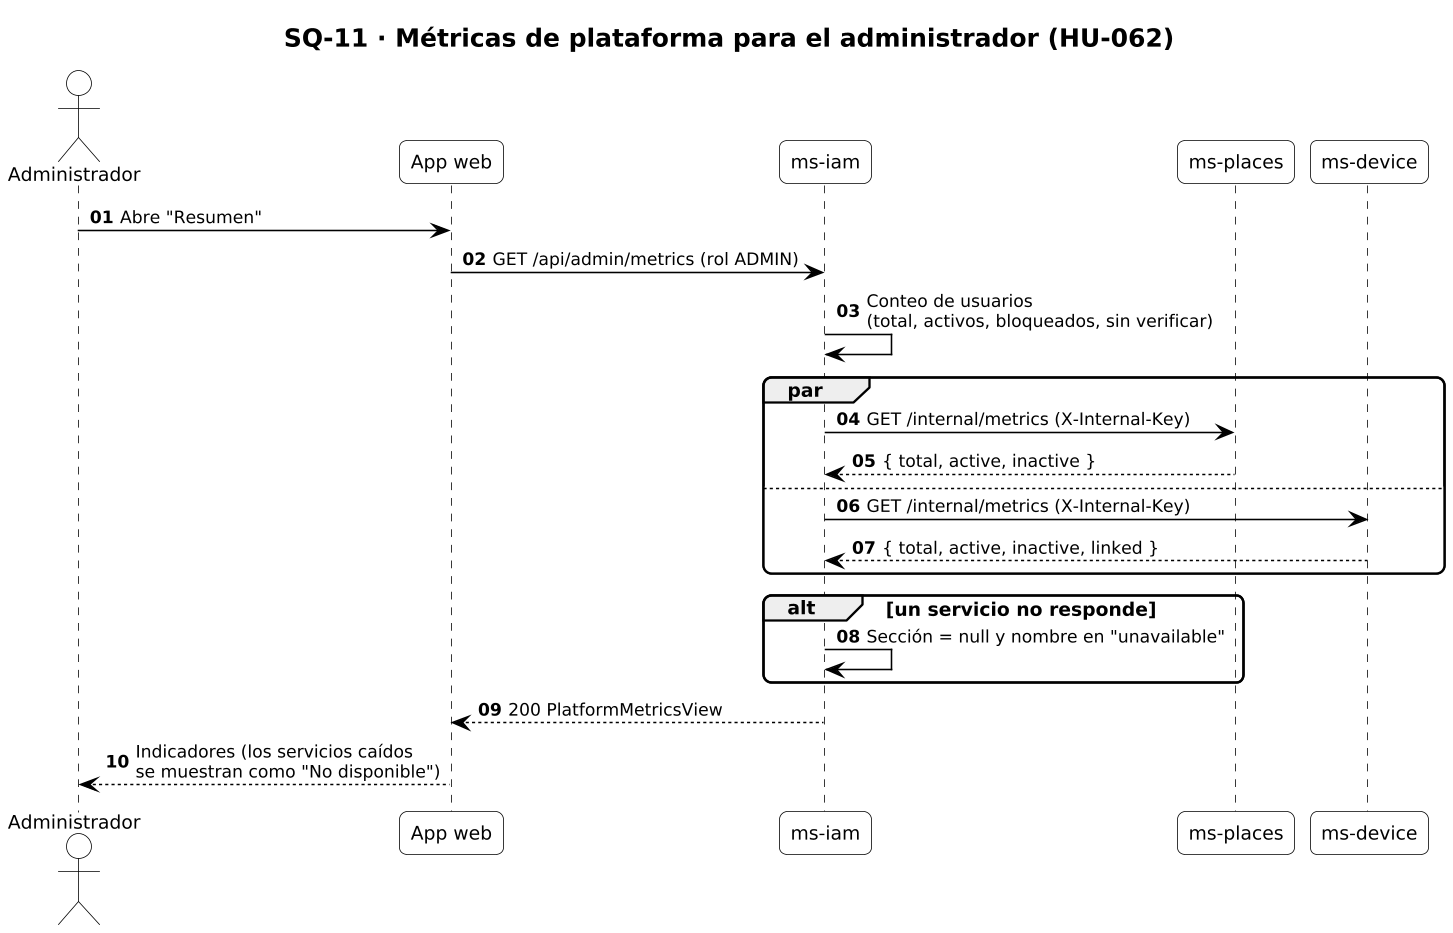

The diagram above was rendered by PlantUML. Its source (embedded in the PNG):
@startuml SQ-11_metricas_admin
!include _estilo.iuml
title SQ-11 · Métricas de plataforma para el administrador (HU-062)
autonumber "<b>00"
skinparam responseMessageBelowArrow true

actor "Administrador" as A
participant "App web" as APP
participant "ms-iam" as IAM
participant "ms-places" as PL
participant "ms-device" as DEV
A -> APP : Abre "Resumen"
APP -> IAM : GET /api/admin/metrics (rol ADMIN)
IAM -> IAM : Conteo de usuarios\n(total, activos, bloqueados, sin verificar)
par
  IAM -> PL : GET /internal/metrics (X-Internal-Key)
  PL --> IAM : { total, active, inactive }
else
  IAM -> DEV : GET /internal/metrics (X-Internal-Key)
  DEV --> IAM : { total, active, inactive, linked }
end
alt un servicio no responde
  IAM -> IAM : Sección = null y nombre en "unavailable"
end
IAM --> APP : 200 PlatformMetricsView
APP --> A : Indicadores (los servicios caídos\nse muestran como "No disponible")
@enduml